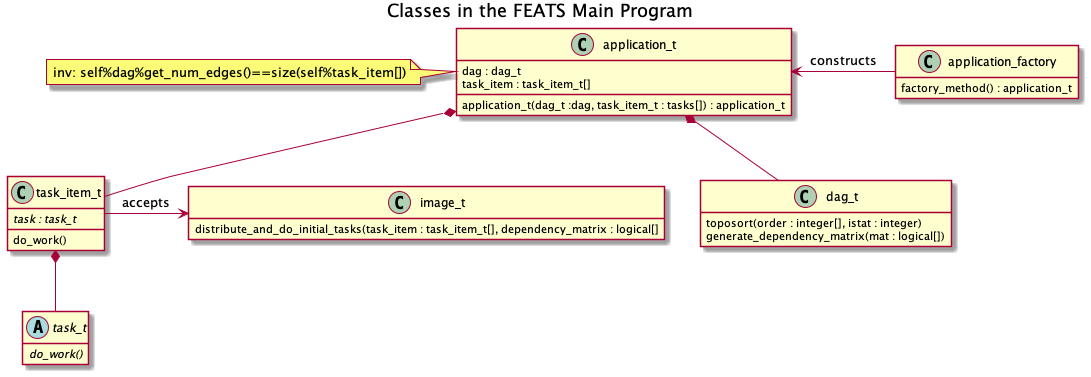

The diagram above was rendered by PlantUML. Its source (embedded in the PNG):
@startuml
Title "Classes in the FEATS Main Program"

hide empty members

abstract class task_t{
  {abstract} do_work()
}
class task_item_t{
  {abstract} task : task_t
  do_work()
}
class image_t{
  distribute_and_do_initial_tasks(task_item : task_item_t[], dependency_matrix : logical[]
}

task_item_t *-down- task_t
task_item_t -left-> image_t : accepts

class dag_t{
  toposort(order : integer[], istat : integer)
  generate_dependency_matrix(mat : logical[])
}

class application_t{
  dag : dag_t
  task_item : task_item_t[]
  application_t(dag_t :dag, task_item_t : tasks[]) : application_t
}
note left: inv: self%dag%get_num_edges()==size(self%task_item[])


class application_factory{
  factory_method() : application_t
}

application_factory -left-> application_t : constructs
application_t *-down- dag_t
application_t *-down- task_item_t

@enduml